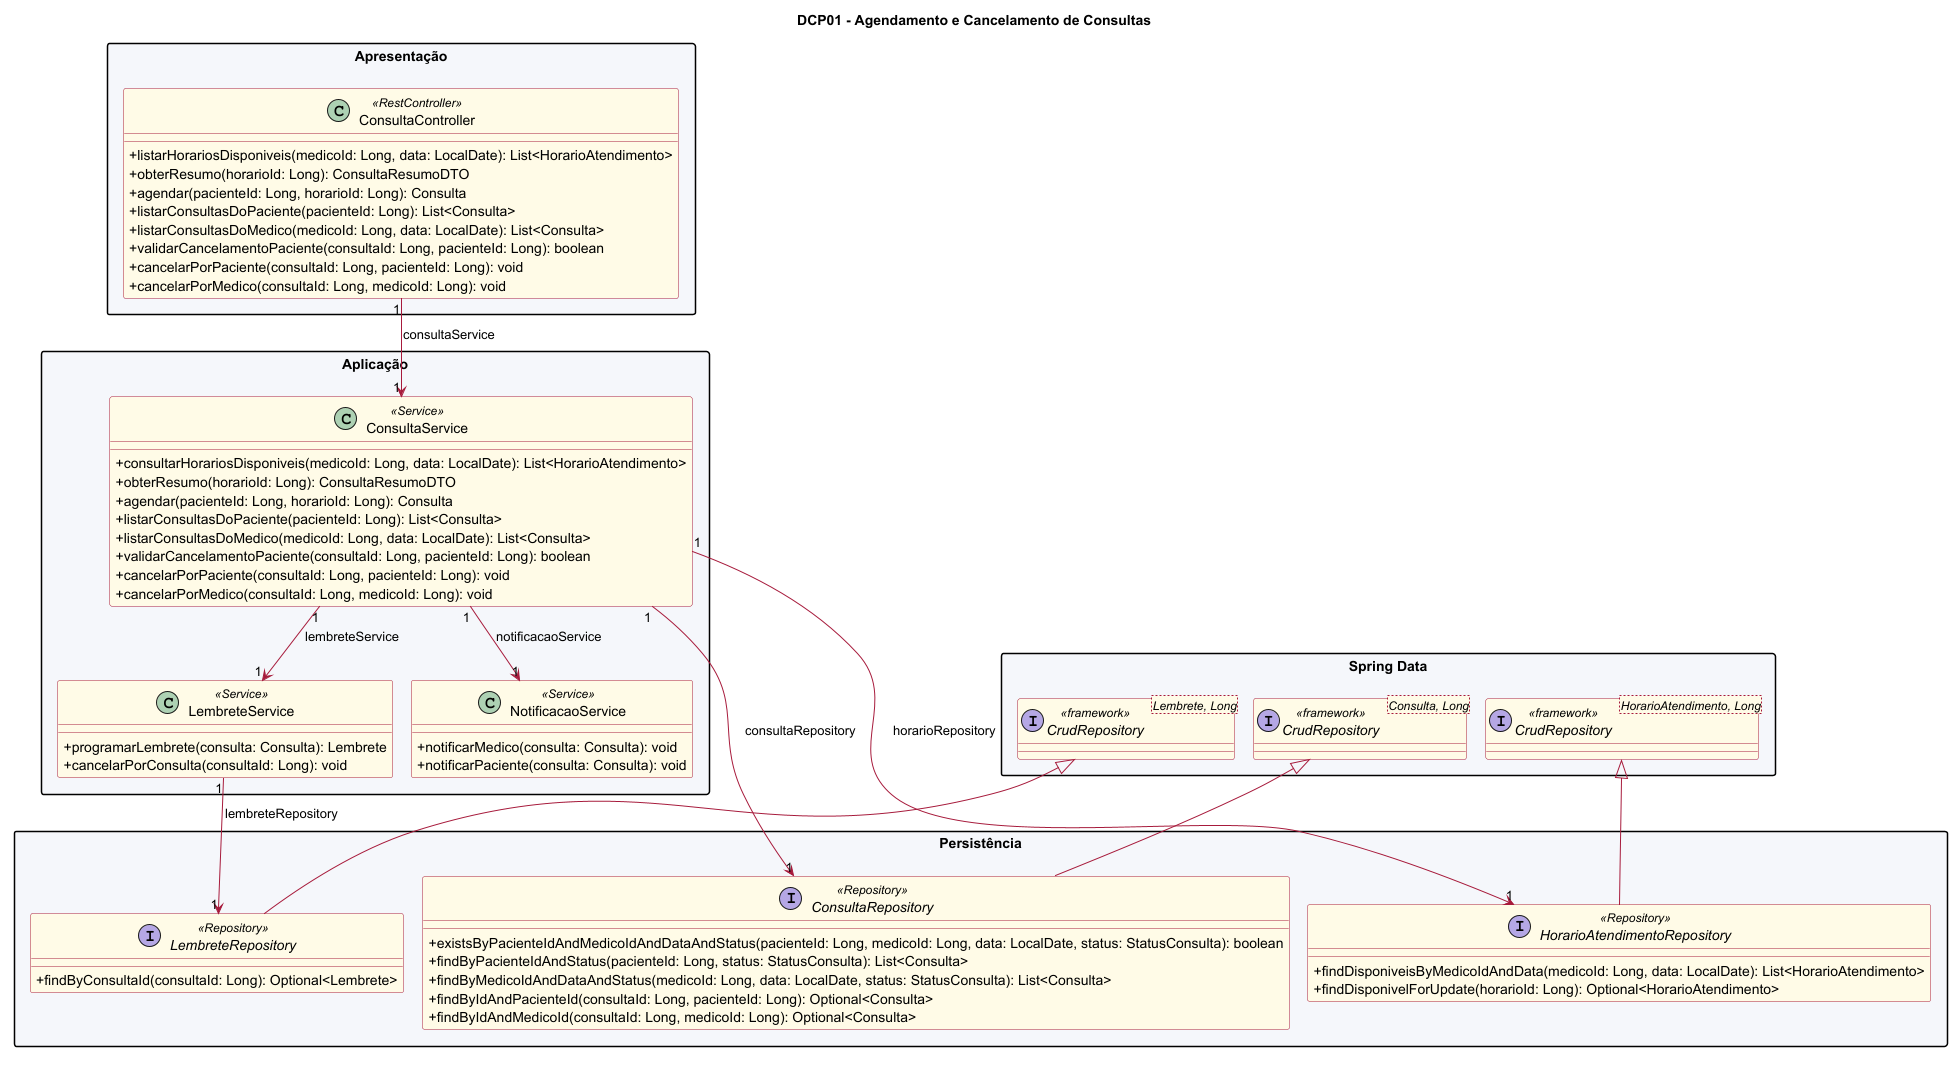

The diagram above was rendered by PlantUML. Its source (embedded in the PNG):
@startuml
!pragma layout smetana
title DCP01 - Agendamento e Cancelamento de Consultas

top to bottom direction
skinparam classAttributeIconSize 0
skinparam linetype ortho
skinparam shadowing false
skinparam packageStyle rectangle
skinparam nodesep 24
skinparam ranksep 34
skinparam class {
  BackgroundColor #FFFBE6
  BorderColor #A61B3C
  ArrowColor #A61B3C
}

package "Apresentação" #F5F7FA {
  class ConsultaController <<RestController>> {
    + listarHorariosDisponiveis(medicoId: Long, data: LocalDate): List<HorarioAtendimento>
    + obterResumo(horarioId: Long): ConsultaResumoDTO
    + agendar(pacienteId: Long, horarioId: Long): Consulta
    + listarConsultasDoPaciente(pacienteId: Long): List<Consulta>
    + listarConsultasDoMedico(medicoId: Long, data: LocalDate): List<Consulta>
    + validarCancelamentoPaciente(consultaId: Long, pacienteId: Long): boolean
    + cancelarPorPaciente(consultaId: Long, pacienteId: Long): void
    + cancelarPorMedico(consultaId: Long, medicoId: Long): void
  }
}

package "Aplicação" #F5F7FA {
  class ConsultaService <<Service>> {
    + consultarHorariosDisponiveis(medicoId: Long, data: LocalDate): List<HorarioAtendimento>
    + obterResumo(horarioId: Long): ConsultaResumoDTO
    + agendar(pacienteId: Long, horarioId: Long): Consulta
    + listarConsultasDoPaciente(pacienteId: Long): List<Consulta>
    + listarConsultasDoMedico(medicoId: Long, data: LocalDate): List<Consulta>
    + validarCancelamentoPaciente(consultaId: Long, pacienteId: Long): boolean
    + cancelarPorPaciente(consultaId: Long, pacienteId: Long): void
    + cancelarPorMedico(consultaId: Long, medicoId: Long): void
  }

  class LembreteService <<Service>> {
    + programarLembrete(consulta: Consulta): Lembrete
    + cancelarPorConsulta(consultaId: Long): void
  }

  class NotificacaoService <<Service>> {
    + notificarMedico(consulta: Consulta): void
    + notificarPaciente(consulta: Consulta): void
  }
}

package "Persistência" #F5F7FA {
  interface ConsultaRepository <<Repository>> {
    + existsByPacienteIdAndMedicoIdAndDataAndStatus(pacienteId: Long, medicoId: Long, data: LocalDate, status: StatusConsulta): boolean
    + findByPacienteIdAndStatus(pacienteId: Long, status: StatusConsulta): List<Consulta>
    + findByMedicoIdAndDataAndStatus(medicoId: Long, data: LocalDate, status: StatusConsulta): List<Consulta>
    + findByIdAndPacienteId(consultaId: Long, pacienteId: Long): Optional<Consulta>
    + findByIdAndMedicoId(consultaId: Long, medicoId: Long): Optional<Consulta>
  }

  interface HorarioAtendimentoRepository <<Repository>> {
    + findDisponiveisByMedicoIdAndData(medicoId: Long, data: LocalDate): List<HorarioAtendimento>
    + findDisponivelForUpdate(horarioId: Long): Optional<HorarioAtendimento>
  }

  interface LembreteRepository <<Repository>> {
    + findByConsultaId(consultaId: Long): Optional<Lembrete>
  }
}

package "Spring Data" #F5F7FA {
  interface "CrudRepository<Consulta, Long>" as CrudConsulta <<framework>>
  interface "CrudRepository<HorarioAtendimento, Long>" as CrudHorario <<framework>>
  interface "CrudRepository<Lembrete, Long>" as CrudLembrete <<framework>>
}

ConsultaController "1" --> "1" ConsultaService : consultaService
ConsultaService "1" --> "1" ConsultaRepository : consultaRepository
ConsultaService "1" --> "1" HorarioAtendimentoRepository : horarioRepository
ConsultaService "1" --> "1" LembreteService : lembreteService
ConsultaService "1" --> "1" NotificacaoService : notificacaoService
LembreteService "1" --> "1" LembreteRepository : lembreteRepository

CrudConsulta <|-- ConsultaRepository
CrudHorario <|-- HorarioAtendimentoRepository
CrudLembrete <|-- LembreteRepository

@enduml